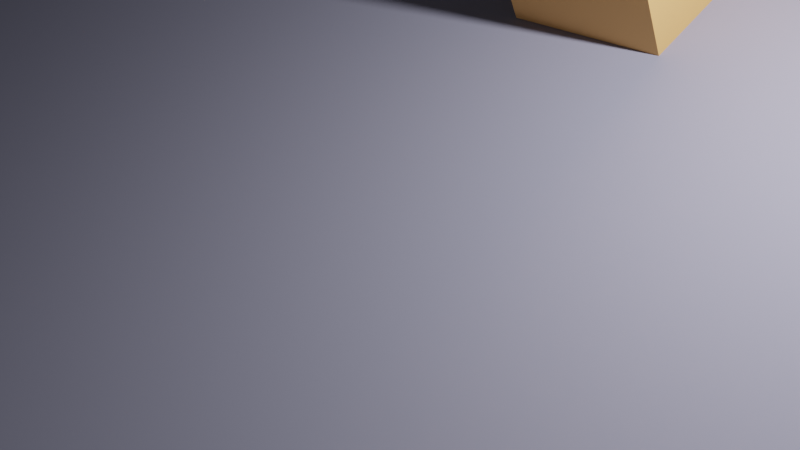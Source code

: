 # Source: proj_1_.blend  (saved by Blender 3.6.13; exported with 4.5.12 LTS)
import bpy
from mathutils import Matrix  # noqa: F401  (used for matrix-valued properties, if any)

bpy.ops.wm.read_factory_settings(use_empty=True)
scene = bpy.context.scene
scene.name = 'Scene'

# ---- collections
col_collection = bpy.data.collections.new('Collection'); scene.collection.children.link(col_collection)

# ---- materials (node trees are filled in below, after node groups)
mat_objectmaterial_013 = bpy.data.materials.new('ObjectMaterial.013')
mat_objectmaterial_013.use_transparent_shadow = False
mat_objectmaterial_013.diffuse_color = (0.904, 0.498, 0.196, 10.0)
mat_floormaterial_013 = bpy.data.materials.new('FloorMaterial.013')
mat_floormaterial_013.use_transparent_shadow = False
mat_floormaterial_013.diffuse_color = (0.3, 0.3, 0.4, 1.0)

# ---- material node trees

# ---- world
world_world = bpy.data.worlds.new('World'); scene.world = world_world
world_world.use_nodes = True; world_world.node_tree.nodes.clear()
_N = world_world.node_tree.nodes; _L = world_world.node_tree.links
n0 = _N.new('ShaderNodeOutputWorld'); n0.name = 'World Output'; n0.location = (300, 300)
n1 = _N.new('ShaderNodeBackground'); n1.name = 'Background'; n1.location = (10, 300)
n1.inputs[0].default_value = (0.05088, 0.05088, 0.05088, 1.0)
_L.new(n1.outputs[0], n0.inputs[0])
n0.is_active_output = True
world_world.color = (0.05088, 0.05088, 0.05088)
world_world.use_sun_shadow = False
world_world.sun_shadow_jitter_overblur = 0.0

# ---- cameras
cam_camera = bpy.data.cameras.new('Camera')
cam_camera.clip_end = 100.0
cam_camera.ortho_scale = 7.314

# ---- lights
light_light = bpy.data.lights.new('Light', 'POINT')
light_light.transmission_factor = 0.0
light_light.energy = 1000.0
light_light.shadow_soft_size = 0.1
light_light.shadow_maximum_resolution = 0.006
light_light.use_absolute_resolution = True

# ---- meshes
me_cube_013 = bpy.data.meshes.new('Cube.013')
me_cube_013.from_pydata([(-1.0, -1.0, -1.0), (-1.0, -1.0, 1.0), (-1.0, 1.0, -1.0), (-1.0, 1.0, 1.0), (1.0, -1.0, -1.0), (1.0, -1.0, 1.0), (1.0, 1.0, -1.0), (1.0, 1.0, 1.0)], [], [(0, 1, 3, 2), (2, 3, 7, 6), (6, 7, 5, 4), (4, 5, 1, 0), (2, 6, 4, 0), (7, 3, 1, 5)])
_uv = me_cube_013.uv_layers.new(name='UVMap')
_uv.uv.foreach_set('vector', [0.375, 0.0, 0.625, 0.0, 0.625, 0.25, 0.375, 0.25, 0.375, 0.25, 0.625, 0.25, 0.625, 0.5, 0.375, 0.5, 0.375, 0.5, 0.625, 0.5, 0.625, 0.75, 0.375, 0.75, 0.375, 0.75, 0.625, 0.75, 0.625, 1.0, 0.375, 1.0, 0.125, 0.5, 0.375, 0.5, 0.375, 0.75, 0.125, 0.75, 0.625, 0.5, 0.875, 0.5, 0.875, 0.75, 0.625, 0.75])
me_cube_013.materials.append(mat_objectmaterial_013)
me_cube_013.update()
me_plane_026 = bpy.data.meshes.new('Plane.026')
me_plane_026.from_pydata([(-12.5, -12.5, 0.0), (12.5, -12.5, 0.0), (-12.5, 12.5, 0.0), (12.5, 12.5, 0.0)], [], [(0, 1, 3, 2)])
_uv = me_plane_026.uv_layers.new(name='UVMap')
_uv.uv.foreach_set('vector', [0.0, 0.0, 1.0, 0.0, 1.0, 1.0, 0.0, 1.0])
me_plane_026.materials.append(mat_floormaterial_013)
me_plane_026.update()
me_plane_027 = bpy.data.meshes.new('Plane.027')
me_plane_027.from_pydata([(-50.0, -50.0, 0.0), (50.0, -50.0, 0.0), (-50.0, 50.0, 0.0), (50.0, 50.0, 0.0)], [], [(0, 1, 3, 2)])
_uv = me_plane_027.uv_layers.new(name='UVMap')
_uv.uv.foreach_set('vector', [0.0, 0.0, 1.0, 0.0, 1.0, 1.0, 0.0, 1.0])
me_plane_027.update()

# ---- objects
ob_collection = bpy.data.objects.new('Collection', None)
ob_retangulo = bpy.data.objects.new('Retangulo', me_cube_013)
ob_chao = bpy.data.objects.new('Chao', me_plane_026)
ob_floor = bpy.data.objects.new('floor', me_plane_027)
ob_light = bpy.data.objects.new('Light', light_light)
ob_camera = bpy.data.objects.new('Camera', cam_camera)

# ---- transforms, parenting, visibility, modifiers, constraints
ob_collection.location = (0.0, 0.0, 0.0)
ob_collection.instance_type = 'COLLECTION'
ob_retangulo.location = (0.0, 2.5, 4.4)
ob_retangulo.rotation_euler = (0.4363, 0.0, 0.0)
ob_retangulo.scale = (1.0, 1.0, 3.0)
ob_chao.location = (0.0, 0.0, 0.0)
ob_chao.rotation_euler = (0.4363, 0.0, 0.0)
ob_floor.location = (0.0, 0.0, -2.1)
ob_light.location = (4.076, 1.005, 5.904)
ob_light.rotation_euler = (0.6503, 0.05522, 1.866)
ob_light.lock_rotations_4d = False
ob_light.empty_display_type = 'ARROWS'
ob_light.color = (0.0, 0.0, 0.0, 0.0)
ob_light.lineart.crease_threshold = 0.0
ob_camera.location = (7.359, -6.926, 4.958)
ob_camera.rotation_euler = (1.109, 0.0, 0.8149)
ob_camera.lock_rotations_4d = False
ob_camera.empty_display_type = 'ARROWS'
ob_camera.color = (0.0, 0.0, 0.0, 0.0)
ob_camera.display_type = 'WIRE'
ob_camera.lineart.crease_threshold = 0.0
ob_collection.instance_collection = col_collection

# ---- collection membership
scene.collection.objects.link(ob_collection)
scene.collection.objects.link(ob_retangulo)
scene.collection.objects.link(ob_chao)
scene.collection.objects.link(ob_floor)
col_collection.objects.link(ob_light)
col_collection.objects.link(ob_camera)

# ---- scene / render settings (as saved in the file)
scene.camera = ob_camera
scene.frame_start = 1; scene.frame_end = 90; scene.frame_set(20)
scene.render.engine = 'BLENDER_EEVEE_NEXT'
scene.cycles.sampling_pattern = 'TABULATED_SOBOL'
scene.view_settings.view_transform = 'Filmic'
bpy.context.view_layer.update()
